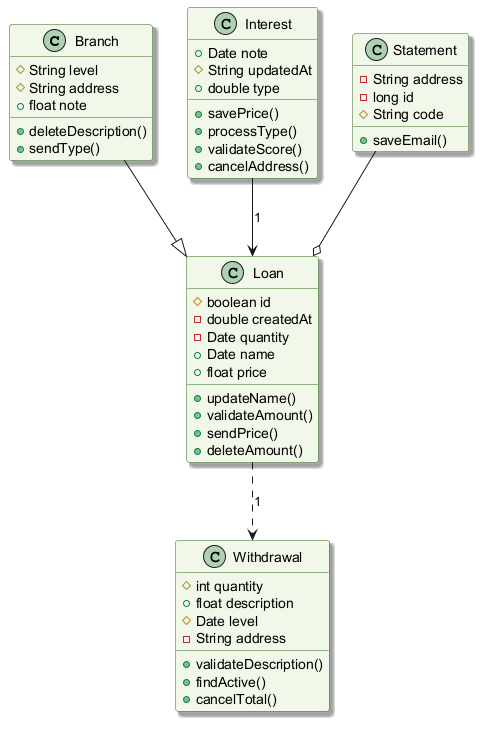

The diagram above was rendered by PlantUML. Its source (embedded in the PNG):
@startuml
skinparam backgroundColor #FFFFFF
skinparam classBackgroundColor #F1F8E9
skinparam classBorderColor #33691E
skinparam shadowing true
class Branch {
  #String level
  #String address
  +float note
  +deleteDescription()
  +sendType()
}
class Interest {
  +Date note
  #String updatedAt
  +double type
  +savePrice()
  +processType()
  +validateScore()
  +cancelAddress()
}
class Statement {
  -String address
  -long id
  #String code
  +saveEmail()
}
class Loan {
  #boolean id
  -double createdAt
  -Date quantity
  +Date name
  +float price
  +updateName()
  +validateAmount()
  +sendPrice()
  +deleteAmount()
}
class Withdrawal {
  #int quantity
  +float description
  #Date level
  -String address
  +validateDescription()
  +findActive()
  +cancelTotal()
}
Loan ..> Withdrawal : "1"
Interest --> Loan : "1"
Statement --o Loan
Branch --|> Loan
@enduml